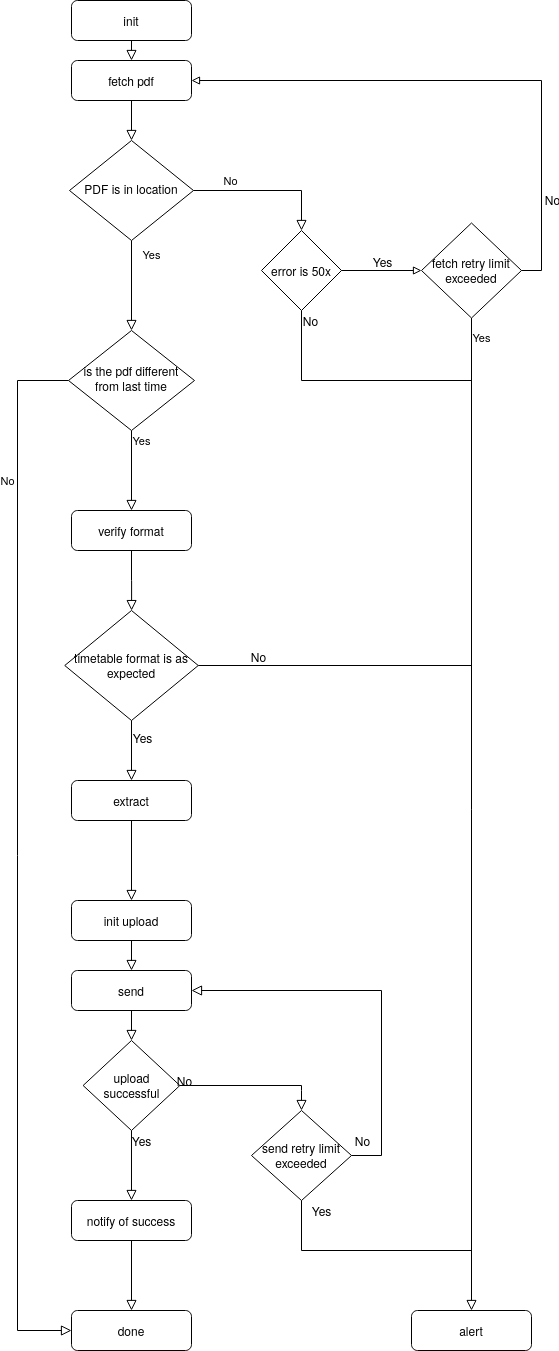

The diagram above was exported from draw.io. Its source (the exported page's mxGraphModel, read from the mxfile embedded in the PNG):
<mxGraphModel dx="1201" dy="670" grid="1" gridSize="10" guides="1" tooltips="1" connect="1" arrows="1" fold="1" page="1" pageScale="1" pageWidth="827" pageHeight="1169" math="0" shadow="0">
  <root>
    <mxCell id="WIyWlLk6GJQsqaUBKTNV-0" />
    <mxCell id="WIyWlLk6GJQsqaUBKTNV-1" parent="WIyWlLk6GJQsqaUBKTNV-0" />
    <mxCell id="WIyWlLk6GJQsqaUBKTNV-2" value="" style="rounded=0;html=1;jettySize=auto;orthogonalLoop=1;fontSize=11;endArrow=block;endFill=0;endSize=8;strokeWidth=1;shadow=0;labelBackgroundColor=none;edgeStyle=orthogonalEdgeStyle;" parent="WIyWlLk6GJQsqaUBKTNV-1" source="WIyWlLk6GJQsqaUBKTNV-3" target="WIyWlLk6GJQsqaUBKTNV-6" edge="1">
      <mxGeometry relative="1" as="geometry" />
    </mxCell>
    <mxCell id="WIyWlLk6GJQsqaUBKTNV-3" value="fetch pdf" style="rounded=1;whiteSpace=wrap;html=1;fontSize=12;glass=0;strokeWidth=1;shadow=0;" parent="WIyWlLk6GJQsqaUBKTNV-1" vertex="1">
      <mxGeometry x="234" y="80" width="120" height="40" as="geometry" />
    </mxCell>
    <mxCell id="WIyWlLk6GJQsqaUBKTNV-4" value="Yes" style="rounded=0;html=1;jettySize=auto;orthogonalLoop=1;fontSize=11;endArrow=block;endFill=0;endSize=8;strokeWidth=1;shadow=0;labelBackgroundColor=none;edgeStyle=orthogonalEdgeStyle;" parent="WIyWlLk6GJQsqaUBKTNV-1" source="WIyWlLk6GJQsqaUBKTNV-6" target="WIyWlLk6GJQsqaUBKTNV-10" edge="1">
      <mxGeometry x="-0.6842" y="20" relative="1" as="geometry">
        <mxPoint as="offset" />
      </mxGeometry>
    </mxCell>
    <mxCell id="WIyWlLk6GJQsqaUBKTNV-6" value="PDF is in location" style="rhombus;whiteSpace=wrap;html=1;shadow=0;fontFamily=Helvetica;fontSize=12;align=center;strokeWidth=1;spacing=6;spacingTop=-4;" parent="WIyWlLk6GJQsqaUBKTNV-1" vertex="1">
      <mxGeometry x="232" y="160" width="124" height="100" as="geometry" />
    </mxCell>
    <mxCell id="WIyWlLk6GJQsqaUBKTNV-8" value="No" style="rounded=0;html=1;jettySize=auto;orthogonalLoop=1;fontSize=11;endArrow=block;endFill=0;endSize=8;strokeWidth=1;shadow=0;labelBackgroundColor=none;edgeStyle=orthogonalEdgeStyle;entryX=0;entryY=0.5;entryDx=0;entryDy=0;" parent="WIyWlLk6GJQsqaUBKTNV-1" source="WIyWlLk6GJQsqaUBKTNV-10" edge="1" target="CUXkD9n9Z7QBZAHYwIEd-58">
      <mxGeometry x="-0.7143" y="-10" relative="1" as="geometry">
        <mxPoint as="offset" />
        <mxPoint x="110" y="500" as="targetPoint" />
        <Array as="points">
          <mxPoint x="180" y="400" />
          <mxPoint x="180" y="1350" />
        </Array>
      </mxGeometry>
    </mxCell>
    <mxCell id="WIyWlLk6GJQsqaUBKTNV-9" value="Yes" style="edgeStyle=orthogonalEdgeStyle;rounded=0;html=1;jettySize=auto;orthogonalLoop=1;fontSize=11;endArrow=block;endFill=0;endSize=8;strokeWidth=1;shadow=0;labelBackgroundColor=none;" parent="WIyWlLk6GJQsqaUBKTNV-1" source="WIyWlLk6GJQsqaUBKTNV-10" target="WIyWlLk6GJQsqaUBKTNV-12" edge="1">
      <mxGeometry x="-0.75" y="10" relative="1" as="geometry">
        <mxPoint as="offset" />
      </mxGeometry>
    </mxCell>
    <mxCell id="WIyWlLk6GJQsqaUBKTNV-10" value="is the pdf different from last time" style="rhombus;whiteSpace=wrap;html=1;shadow=0;fontFamily=Helvetica;fontSize=12;align=center;strokeWidth=1;spacing=6;spacingTop=-4;" parent="WIyWlLk6GJQsqaUBKTNV-1" vertex="1">
      <mxGeometry x="231" y="350" width="126" height="100" as="geometry" />
    </mxCell>
    <mxCell id="WIyWlLk6GJQsqaUBKTNV-12" value="verify format" style="rounded=1;whiteSpace=wrap;html=1;fontSize=12;glass=0;strokeWidth=1;shadow=0;" parent="WIyWlLk6GJQsqaUBKTNV-1" vertex="1">
      <mxGeometry x="234" y="530" width="120" height="40" as="geometry" />
    </mxCell>
    <mxCell id="CUXkD9n9Z7QBZAHYwIEd-0" value="error is 50x" style="rhombus;whiteSpace=wrap;html=1;" parent="WIyWlLk6GJQsqaUBKTNV-1" vertex="1">
      <mxGeometry x="424" y="250" width="80" height="80" as="geometry" />
    </mxCell>
    <mxCell id="CUXkD9n9Z7QBZAHYwIEd-2" value="No" style="rounded=0;html=1;jettySize=auto;orthogonalLoop=1;fontSize=11;endArrow=block;endFill=0;endSize=8;strokeWidth=1;shadow=0;labelBackgroundColor=none;edgeStyle=orthogonalEdgeStyle;exitX=1;exitY=0.5;exitDx=0;exitDy=0;entryX=0.5;entryY=0;entryDx=0;entryDy=0;" parent="WIyWlLk6GJQsqaUBKTNV-1" source="WIyWlLk6GJQsqaUBKTNV-6" target="CUXkD9n9Z7QBZAHYwIEd-0" edge="1">
      <mxGeometry x="-0.5" y="10" relative="1" as="geometry">
        <mxPoint as="offset" />
        <mxPoint x="304" y="260" as="sourcePoint" />
        <mxPoint x="304" y="300" as="targetPoint" />
        <Array as="points">
          <mxPoint x="464" y="210" />
        </Array>
      </mxGeometry>
    </mxCell>
    <mxCell id="CUXkD9n9Z7QBZAHYwIEd-3" value="" style="endArrow=block;html=1;endFill=0;exitX=1;exitY=0.5;exitDx=0;exitDy=0;rounded=0;entryX=0;entryY=0.5;entryDx=0;entryDy=0;edgeStyle=orthogonalEdgeStyle;" parent="WIyWlLk6GJQsqaUBKTNV-1" source="CUXkD9n9Z7QBZAHYwIEd-0" target="CUXkD9n9Z7QBZAHYwIEd-7" edge="1" treatAsSingle="0">
      <mxGeometry width="50" height="50" relative="1" as="geometry">
        <mxPoint x="504" y="290" as="sourcePoint" />
        <mxPoint x="574" y="290" as="targetPoint" />
      </mxGeometry>
    </mxCell>
    <mxCell id="CUXkD9n9Z7QBZAHYwIEd-9" value="Yes" style="text;html=1;align=center;verticalAlign=middle;resizable=0;points=[];labelBackgroundColor=#ffffff;" parent="CUXkD9n9Z7QBZAHYwIEd-3" vertex="1" connectable="0">
      <mxGeometry x="0.0014" y="1" relative="1" as="geometry">
        <mxPoint y="-9" as="offset" />
      </mxGeometry>
    </mxCell>
    <mxCell id="CUXkD9n9Z7QBZAHYwIEd-6" value="" style="endArrow=none;html=1;endFill=0;exitX=0.5;exitY=1;exitDx=0;exitDy=0;rounded=0;edgeStyle=orthogonalEdgeStyle;" parent="WIyWlLk6GJQsqaUBKTNV-1" source="CUXkD9n9Z7QBZAHYwIEd-0" edge="1" treatAsSingle="0">
      <mxGeometry width="50" height="50" relative="1" as="geometry">
        <mxPoint x="514" y="300" as="sourcePoint" />
        <mxPoint x="634" y="400" as="targetPoint" />
        <Array as="points">
          <mxPoint x="464" y="400" />
        </Array>
      </mxGeometry>
    </mxCell>
    <mxCell id="CUXkD9n9Z7QBZAHYwIEd-62" value="No" style="text;html=1;align=center;verticalAlign=middle;resizable=0;points=[];labelBackgroundColor=#ffffff;" parent="CUXkD9n9Z7QBZAHYwIEd-6" vertex="1" connectable="0">
      <mxGeometry x="-0.2219" y="-1" relative="1" as="geometry">
        <mxPoint x="-14.789999999999997" y="-61.03" as="offset" />
      </mxGeometry>
    </mxCell>
    <mxCell id="CUXkD9n9Z7QBZAHYwIEd-7" value="fetch retry limit exceeded" style="rhombus;whiteSpace=wrap;html=1;" parent="WIyWlLk6GJQsqaUBKTNV-1" vertex="1">
      <mxGeometry x="584" y="242.5" width="100" height="95" as="geometry" />
    </mxCell>
    <mxCell id="CUXkD9n9Z7QBZAHYwIEd-8" value="" style="endArrow=block;html=1;endFill=0;exitX=1;exitY=0.5;exitDx=0;exitDy=0;rounded=0;edgeStyle=orthogonalEdgeStyle;entryX=1;entryY=0.5;entryDx=0;entryDy=0;" parent="WIyWlLk6GJQsqaUBKTNV-1" source="CUXkD9n9Z7QBZAHYwIEd-7" target="WIyWlLk6GJQsqaUBKTNV-3" edge="1" treatAsSingle="0">
      <mxGeometry width="50" height="50" relative="1" as="geometry">
        <mxPoint x="514" y="300" as="sourcePoint" />
        <mxPoint x="704" y="230" as="targetPoint" />
        <Array as="points">
          <mxPoint x="704" y="290" />
          <mxPoint x="704" y="100" />
        </Array>
      </mxGeometry>
    </mxCell>
    <mxCell id="CUXkD9n9Z7QBZAHYwIEd-10" value="No" style="text;html=1;align=center;verticalAlign=middle;resizable=0;points=[];labelBackgroundColor=#ffffff;" parent="CUXkD9n9Z7QBZAHYwIEd-8" vertex="1" connectable="0">
      <mxGeometry x="-0.7716" y="2" relative="1" as="geometry">
        <mxPoint x="12" y="-27.14" as="offset" />
      </mxGeometry>
    </mxCell>
    <mxCell id="CUXkD9n9Z7QBZAHYwIEd-11" value="init" style="rounded=1;whiteSpace=wrap;html=1;fontSize=12;glass=0;strokeWidth=1;shadow=0;" parent="WIyWlLk6GJQsqaUBKTNV-1" vertex="1">
      <mxGeometry x="234" y="20" width="120" height="40" as="geometry" />
    </mxCell>
    <mxCell id="CUXkD9n9Z7QBZAHYwIEd-12" value="" style="rounded=0;html=1;jettySize=auto;orthogonalLoop=1;fontSize=11;endArrow=block;endFill=0;endSize=8;strokeWidth=1;shadow=0;labelBackgroundColor=none;edgeStyle=orthogonalEdgeStyle;exitX=0.5;exitY=1;exitDx=0;exitDy=0;" parent="WIyWlLk6GJQsqaUBKTNV-1" source="CUXkD9n9Z7QBZAHYwIEd-11" edge="1">
      <mxGeometry relative="1" as="geometry">
        <mxPoint x="304" y="130" as="sourcePoint" />
        <mxPoint x="294" y="80" as="targetPoint" />
      </mxGeometry>
    </mxCell>
    <mxCell id="CUXkD9n9Z7QBZAHYwIEd-13" value="Yes" style="rounded=0;html=1;jettySize=auto;orthogonalLoop=1;fontSize=11;endArrow=block;endFill=0;endSize=8;strokeWidth=1;shadow=0;labelBackgroundColor=none;edgeStyle=orthogonalEdgeStyle;exitX=0.5;exitY=1;exitDx=0;exitDy=0;entryX=0.5;entryY=0;entryDx=0;entryDy=0;" parent="WIyWlLk6GJQsqaUBKTNV-1" source="CUXkD9n9Z7QBZAHYwIEd-7" target="CUXkD9n9Z7QBZAHYwIEd-14" edge="1">
      <mxGeometry x="-0.9623" y="10" relative="1" as="geometry">
        <mxPoint x="304" y="130" as="sourcePoint" />
        <mxPoint x="614" y="370" as="targetPoint" />
        <mxPoint as="offset" />
      </mxGeometry>
    </mxCell>
    <mxCell id="CUXkD9n9Z7QBZAHYwIEd-14" value="alert" style="rounded=1;whiteSpace=wrap;html=1;fontSize=12;glass=0;strokeWidth=1;shadow=0;" parent="WIyWlLk6GJQsqaUBKTNV-1" vertex="1">
      <mxGeometry x="574" y="1330" width="120" height="40" as="geometry" />
    </mxCell>
    <mxCell id="CUXkD9n9Z7QBZAHYwIEd-21" value="" style="edgeStyle=orthogonalEdgeStyle;rounded=0;html=1;jettySize=auto;orthogonalLoop=1;fontSize=11;endArrow=block;endFill=0;endSize=8;strokeWidth=1;shadow=0;labelBackgroundColor=none;exitX=0.5;exitY=1;exitDx=0;exitDy=0;" parent="WIyWlLk6GJQsqaUBKTNV-1" source="WIyWlLk6GJQsqaUBKTNV-12" target="CUXkD9n9Z7QBZAHYwIEd-22" edge="1">
      <mxGeometry x="-0.5011" y="10" relative="1" as="geometry">
        <mxPoint as="offset" />
        <mxPoint x="293.8" y="639.9999999999998" as="sourcePoint" />
        <mxPoint x="293.8" y="719.9999999999998" as="targetPoint" />
      </mxGeometry>
    </mxCell>
    <mxCell id="CUXkD9n9Z7QBZAHYwIEd-22" value="timetable format is as expected" style="rhombus;whiteSpace=wrap;html=1;" parent="WIyWlLk6GJQsqaUBKTNV-1" vertex="1">
      <mxGeometry x="227.25" y="630" width="133.5" height="110" as="geometry" />
    </mxCell>
    <mxCell id="CUXkD9n9Z7QBZAHYwIEd-23" value="" style="edgeStyle=orthogonalEdgeStyle;rounded=0;html=1;jettySize=auto;orthogonalLoop=1;fontSize=11;endArrow=block;endFill=0;endSize=8;strokeWidth=1;shadow=0;labelBackgroundColor=none;exitX=0.5;exitY=1;exitDx=0;exitDy=0;" parent="WIyWlLk6GJQsqaUBKTNV-1" source="CUXkD9n9Z7QBZAHYwIEd-22" target="CUXkD9n9Z7QBZAHYwIEd-26" edge="1" treatAsSingle="0">
      <mxGeometry x="-0.5011" y="10" relative="1" as="geometry">
        <mxPoint as="offset" />
        <mxPoint x="304" y="650" as="sourcePoint" />
        <mxPoint x="294" y="890" as="targetPoint" />
      </mxGeometry>
    </mxCell>
    <mxCell id="CUXkD9n9Z7QBZAHYwIEd-25" value="Yes" style="text;html=1;align=center;verticalAlign=middle;resizable=0;points=[];labelBackgroundColor=#ffffff;" parent="CUXkD9n9Z7QBZAHYwIEd-23" vertex="1" connectable="0">
      <mxGeometry x="-0.2898" y="1" relative="1" as="geometry">
        <mxPoint x="9" y="-4.57" as="offset" />
      </mxGeometry>
    </mxCell>
    <mxCell id="CUXkD9n9Z7QBZAHYwIEd-24" value="" style="edgeStyle=orthogonalEdgeStyle;rounded=0;html=1;jettySize=auto;orthogonalLoop=1;fontSize=11;endArrow=none;endFill=0;endSize=8;strokeWidth=1;shadow=0;labelBackgroundColor=none;exitX=1;exitY=0.5;exitDx=0;exitDy=0;" parent="WIyWlLk6GJQsqaUBKTNV-1" source="CUXkD9n9Z7QBZAHYwIEd-22" edge="1" treatAsSingle="0">
      <mxGeometry x="-0.5011" y="10" relative="1" as="geometry">
        <mxPoint as="offset" />
        <mxPoint x="354" y="770" as="sourcePoint" />
        <mxPoint x="634" y="770" as="targetPoint" />
        <Array as="points" />
      </mxGeometry>
    </mxCell>
    <mxCell id="CUXkD9n9Z7QBZAHYwIEd-29" value="No" style="text;html=1;align=center;verticalAlign=middle;resizable=0;points=[];labelBackgroundColor=#ffffff;" parent="CUXkD9n9Z7QBZAHYwIEd-24" vertex="1" connectable="0">
      <mxGeometry x="-0.431" y="-1" relative="1" as="geometry">
        <mxPoint x="-41.980000000000004" y="-11" as="offset" />
      </mxGeometry>
    </mxCell>
    <mxCell id="CUXkD9n9Z7QBZAHYwIEd-26" value="extract" style="rounded=1;whiteSpace=wrap;html=1;fontSize=12;glass=0;strokeWidth=1;shadow=0;" parent="WIyWlLk6GJQsqaUBKTNV-1" vertex="1">
      <mxGeometry x="234" y="800" width="120" height="40" as="geometry" />
    </mxCell>
    <mxCell id="CUXkD9n9Z7QBZAHYwIEd-27" value="" style="edgeStyle=orthogonalEdgeStyle;rounded=0;html=1;jettySize=auto;orthogonalLoop=1;fontSize=11;endArrow=block;endFill=0;endSize=8;strokeWidth=1;shadow=0;labelBackgroundColor=none;exitX=0.5;exitY=1;exitDx=0;exitDy=0;" parent="WIyWlLk6GJQsqaUBKTNV-1" source="CUXkD9n9Z7QBZAHYwIEd-26" target="CUXkD9n9Z7QBZAHYwIEd-39" edge="1">
      <mxGeometry x="-0.5011" y="10" relative="1" as="geometry">
        <mxPoint as="offset" />
        <mxPoint x="304" y="830" as="sourcePoint" />
        <mxPoint x="294" y="1010" as="targetPoint" />
      </mxGeometry>
    </mxCell>
    <mxCell id="CUXkD9n9Z7QBZAHYwIEd-37" value="upload successful" style="rhombus;whiteSpace=wrap;html=1;" parent="WIyWlLk6GJQsqaUBKTNV-1" vertex="1">
      <mxGeometry x="245.62" y="1060" width="96.75" height="90" as="geometry" />
    </mxCell>
    <mxCell id="CUXkD9n9Z7QBZAHYwIEd-39" value="init upload" style="rounded=1;whiteSpace=wrap;html=1;fontSize=12;glass=0;strokeWidth=1;shadow=0;" parent="WIyWlLk6GJQsqaUBKTNV-1" vertex="1">
      <mxGeometry x="234" y="920" width="120" height="40" as="geometry" />
    </mxCell>
    <mxCell id="CUXkD9n9Z7QBZAHYwIEd-42" value="" style="edgeStyle=orthogonalEdgeStyle;rounded=0;html=1;jettySize=auto;orthogonalLoop=1;fontSize=11;endArrow=block;endFill=0;endSize=8;strokeWidth=1;shadow=0;labelBackgroundColor=none;entryX=0.5;entryY=0;entryDx=0;entryDy=0;" parent="WIyWlLk6GJQsqaUBKTNV-1" source="CUXkD9n9Z7QBZAHYwIEd-55" target="CUXkD9n9Z7QBZAHYwIEd-37" edge="1">
      <mxGeometry x="-0.5011" y="10" relative="1" as="geometry">
        <mxPoint as="offset" />
        <mxPoint x="304" y="940" as="sourcePoint" />
        <mxPoint x="304" y="1020" as="targetPoint" />
      </mxGeometry>
    </mxCell>
    <mxCell id="CUXkD9n9Z7QBZAHYwIEd-43" value="notify of success" style="rounded=1;whiteSpace=wrap;html=1;fontSize=12;glass=0;strokeWidth=1;shadow=0;" parent="WIyWlLk6GJQsqaUBKTNV-1" vertex="1">
      <mxGeometry x="234" y="1220" width="120" height="40" as="geometry" />
    </mxCell>
    <mxCell id="CUXkD9n9Z7QBZAHYwIEd-45" value="" style="edgeStyle=orthogonalEdgeStyle;rounded=0;html=1;jettySize=auto;orthogonalLoop=1;fontSize=11;endArrow=block;endFill=0;endSize=8;strokeWidth=1;shadow=0;labelBackgroundColor=none;exitX=0.5;exitY=1;exitDx=0;exitDy=0;" parent="WIyWlLk6GJQsqaUBKTNV-1" source="CUXkD9n9Z7QBZAHYwIEd-37" target="CUXkD9n9Z7QBZAHYwIEd-43" edge="1" treatAsSingle="0">
      <mxGeometry x="-0.5011" y="10" relative="1" as="geometry">
        <mxPoint as="offset" />
        <mxPoint x="304" y="1060" as="sourcePoint" />
        <mxPoint x="294" y="1400" as="targetPoint" />
        <Array as="points" />
      </mxGeometry>
    </mxCell>
    <mxCell id="CUXkD9n9Z7QBZAHYwIEd-46" value="Yes" style="text;html=1;align=center;verticalAlign=middle;resizable=0;points=[];labelBackgroundColor=#ffffff;" parent="CUXkD9n9Z7QBZAHYwIEd-45" vertex="1" connectable="0">
      <mxGeometry y="-9" relative="1" as="geometry">
        <mxPoint x="19" y="-25.71" as="offset" />
      </mxGeometry>
    </mxCell>
    <mxCell id="CUXkD9n9Z7QBZAHYwIEd-49" value="send retry limit exceeded" style="rhombus;whiteSpace=wrap;html=1;" parent="WIyWlLk6GJQsqaUBKTNV-1" vertex="1">
      <mxGeometry x="414" y="1130" width="100" height="90" as="geometry" />
    </mxCell>
    <mxCell id="CUXkD9n9Z7QBZAHYwIEd-50" value="" style="edgeStyle=orthogonalEdgeStyle;rounded=0;html=1;jettySize=auto;orthogonalLoop=1;fontSize=11;endArrow=block;endFill=0;endSize=8;strokeWidth=1;shadow=0;labelBackgroundColor=none;exitX=1;exitY=0.5;exitDx=0;exitDy=0;entryX=0.5;entryY=0;entryDx=0;entryDy=0;" parent="WIyWlLk6GJQsqaUBKTNV-1" source="CUXkD9n9Z7QBZAHYwIEd-37" target="CUXkD9n9Z7QBZAHYwIEd-49" edge="1">
      <mxGeometry x="-0.5011" y="10" relative="1" as="geometry">
        <mxPoint as="offset" />
        <mxPoint x="331.5" y="1150" as="sourcePoint" />
        <mxPoint x="452.96000000000004" y="1182.24" as="targetPoint" />
        <Array as="points">
          <mxPoint x="464" y="1110" />
          <mxPoint x="464" y="1120" />
        </Array>
      </mxGeometry>
    </mxCell>
    <mxCell id="CUXkD9n9Z7QBZAHYwIEd-51" value="" style="edgeStyle=orthogonalEdgeStyle;rounded=0;html=1;jettySize=auto;orthogonalLoop=1;fontSize=11;endArrow=none;endFill=0;endSize=8;strokeWidth=1;shadow=0;labelBackgroundColor=none;exitX=0.5;exitY=1;exitDx=0;exitDy=0;" parent="WIyWlLk6GJQsqaUBKTNV-1" source="CUXkD9n9Z7QBZAHYwIEd-49" edge="1">
      <mxGeometry x="-0.5011" y="10" relative="1" as="geometry">
        <mxPoint as="offset" />
        <mxPoint x="464" y="1270" as="sourcePoint" />
        <mxPoint x="634" y="1270" as="targetPoint" />
        <Array as="points">
          <mxPoint x="464" y="1270" />
          <mxPoint x="634" y="1270" />
        </Array>
      </mxGeometry>
    </mxCell>
    <mxCell id="CUXkD9n9Z7QBZAHYwIEd-52" value="Yes" style="text;html=1;align=center;verticalAlign=middle;resizable=0;points=[];autosize=1;" parent="WIyWlLk6GJQsqaUBKTNV-1" vertex="1">
      <mxGeometry x="464" y="1220" width="40" height="20" as="geometry" />
    </mxCell>
    <mxCell id="CUXkD9n9Z7QBZAHYwIEd-53" value="" style="edgeStyle=orthogonalEdgeStyle;rounded=0;html=1;jettySize=auto;orthogonalLoop=1;fontSize=11;endArrow=block;endFill=0;endSize=8;strokeWidth=1;shadow=0;labelBackgroundColor=none;exitX=1;exitY=0.5;exitDx=0;exitDy=0;" parent="WIyWlLk6GJQsqaUBKTNV-1" source="CUXkD9n9Z7QBZAHYwIEd-49" edge="1" treatAsSingle="0">
      <mxGeometry x="-0.5011" y="10" relative="1" as="geometry">
        <mxPoint as="offset" />
        <mxPoint x="544" y="1200" as="sourcePoint" />
        <mxPoint x="354" y="1010" as="targetPoint" />
        <Array as="points">
          <mxPoint x="544" y="1175" />
          <mxPoint x="544" y="1010" />
        </Array>
      </mxGeometry>
    </mxCell>
    <mxCell id="CUXkD9n9Z7QBZAHYwIEd-54" value="&lt;div&gt;No&lt;/div&gt;" style="text;html=1;align=center;verticalAlign=middle;resizable=0;points=[];labelBackgroundColor=#ffffff;" parent="CUXkD9n9Z7QBZAHYwIEd-53" vertex="1" connectable="0">
      <mxGeometry y="-9" relative="1" as="geometry">
        <mxPoint x="-29" y="147.41" as="offset" />
      </mxGeometry>
    </mxCell>
    <mxCell id="CUXkD9n9Z7QBZAHYwIEd-55" value="send" style="rounded=1;whiteSpace=wrap;html=1;fontSize=12;glass=0;strokeWidth=1;shadow=0;" parent="WIyWlLk6GJQsqaUBKTNV-1" vertex="1">
      <mxGeometry x="234" y="990" width="120" height="40" as="geometry" />
    </mxCell>
    <mxCell id="CUXkD9n9Z7QBZAHYwIEd-56" value="" style="edgeStyle=orthogonalEdgeStyle;rounded=0;html=1;jettySize=auto;orthogonalLoop=1;fontSize=11;endArrow=block;endFill=0;endSize=8;strokeWidth=1;shadow=0;labelBackgroundColor=none;exitX=0.5;exitY=1;exitDx=0;exitDy=0;" parent="WIyWlLk6GJQsqaUBKTNV-1" source="CUXkD9n9Z7QBZAHYwIEd-39" target="CUXkD9n9Z7QBZAHYwIEd-55" edge="1">
      <mxGeometry x="-0.5011" y="10" relative="1" as="geometry">
        <mxPoint as="offset" />
        <mxPoint x="304" y="940" as="sourcePoint" />
        <mxPoint x="304" y="980" as="targetPoint" />
      </mxGeometry>
    </mxCell>
    <mxCell id="CUXkD9n9Z7QBZAHYwIEd-58" value="done" style="rounded=1;whiteSpace=wrap;html=1;fontSize=12;glass=0;strokeWidth=1;shadow=0;" parent="WIyWlLk6GJQsqaUBKTNV-1" vertex="1">
      <mxGeometry x="234" y="1330" width="120" height="40" as="geometry" />
    </mxCell>
    <mxCell id="CUXkD9n9Z7QBZAHYwIEd-59" value="" style="edgeStyle=orthogonalEdgeStyle;rounded=0;html=1;jettySize=auto;orthogonalLoop=1;fontSize=11;endArrow=block;endFill=0;endSize=8;strokeWidth=1;shadow=0;labelBackgroundColor=none;exitX=0.5;exitY=1;exitDx=0;exitDy=0;" parent="WIyWlLk6GJQsqaUBKTNV-1" source="CUXkD9n9Z7QBZAHYwIEd-43" target="CUXkD9n9Z7QBZAHYwIEd-58" edge="1">
      <mxGeometry x="-0.5011" y="10" relative="1" as="geometry">
        <mxPoint as="offset" />
        <mxPoint x="304" y="1200" as="sourcePoint" />
        <mxPoint x="304" y="1410" as="targetPoint" />
        <Array as="points" />
      </mxGeometry>
    </mxCell>
    <mxCell id="CUXkD9n9Z7QBZAHYwIEd-61" value="No" style="text;html=1;align=center;verticalAlign=middle;resizable=0;points=[];autosize=1;" parent="WIyWlLk6GJQsqaUBKTNV-1" vertex="1">
      <mxGeometry x="331.5" y="1090" width="30" height="20" as="geometry" />
    </mxCell>
  </root>
</mxGraphModel>